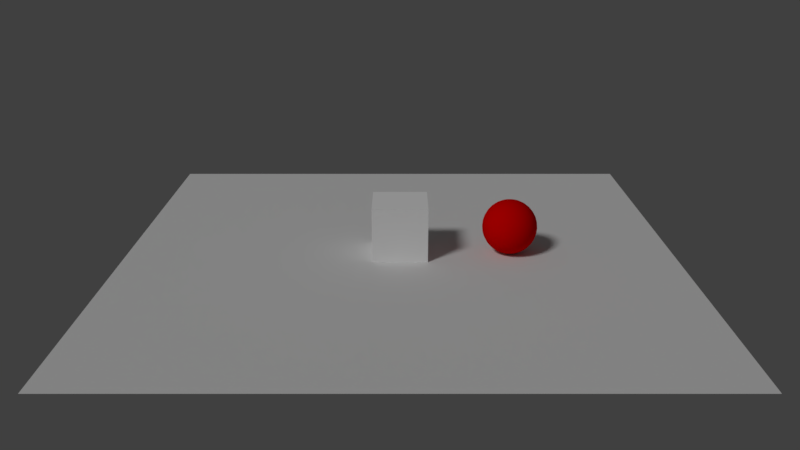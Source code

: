 # Source: 04_common_materials.blend  (saved by Blender 2.78.0; exported with 4.5.12 LTS)
import bpy
from mathutils import Matrix  # noqa: F401  (used for matrix-valued properties, if any)

bpy.ops.wm.read_factory_settings(use_empty=True)
scene = bpy.context.scene
scene.name = 'Scene'

# ---- collections
col_collection_1 = bpy.data.collections.new('Collection 1'); scene.collection.children.link(col_collection_1)

# ---- materials (node trees are filled in below, after node groups)
mat_sphere = bpy.data.materials.new('Sphere')
mat_sphere.alpha_threshold = 0.0
mat_sphere.use_transparent_shadow = False
mat_sphere.diffuse_color = (0.8, 0.0, 0.0, 1.0)
mat_sphere.roughness = 0.5
mat_crate = bpy.data.materials.new('Crate')
mat_crate.alpha_threshold = 0.0
mat_crate.use_transparent_shadow = False
mat_crate.diffuse_color = (1.0, 1.0, 1.0, 1.0)
mat_crate.specular_color = (0.0, 0.0, 0.0)
mat_crate.roughness = 0.5
mat_plane = bpy.data.materials.new('Plane')
mat_plane.alpha_threshold = 0.0
mat_plane.use_transparent_shadow = False
mat_plane.roughness = 0.5

# ---- material node trees

# ---- world
world_world = bpy.data.worlds.new('World'); scene.world = world_world
world_world.color = (0.05088, 0.05088, 0.05088)
world_world.use_sun_shadow = False
world_world.sun_shadow_jitter_overblur = 0.0
world_world.cycles.sampling_method = 'MANUAL'

# ---- cameras
cam_camera = bpy.data.cameras.new('Camera')
cam_camera.clip_end = 100.0
cam_camera.lens = 35.0
cam_camera.sensor_width = 32.0
cam_camera.sensor_height = 18.0
cam_camera.ortho_scale = 7.314
cam_camera.dof.focus_distance = 0.0
cam_camera.dof.aperture_fstop = 128.0

# ---- lights
light_directional = bpy.data.lights.new('Directional', 'SUN')
light_directional.transmission_factor = 0.0
light_directional.cutoff_distance = 30.0
light_directional.angle = 0.1993
light_directional.energy = 1.0
light_directional.shadow_buffer_clip_start = 1.001
light_directional.shadow_soft_size = 0.1
light_directional.shadow_cascade_max_distance = 1000.0

# ---- meshes
me_sphere = bpy.data.meshes.new('Sphere')
me_sphere.from_pydata([(0.03806, 0.1913, 0.9808), (0.07466, 0.3753, 0.9239), (0.1084, 0.5449, 0.8315), (0.1379, 0.6935, 0.7071), (0.1622, 0.8155, 0.5556), (0.1802, 0.9061, 0.3827), (0.1913, 0.9619, 0.1951), (0.1951, 0.9808, 7.55e-08), (0.1913, 0.9619, -0.1951), (0.1802, 0.9061, -0.3827), (0.1622, 0.8155, -0.5556), (0.1379, 0.6935, -0.7071), (0.1084, 0.5449, -0.8315), (0.07466, 0.3753, -0.9239), (0.03806, 0.1913, -0.9808), (0.07466, 0.1802, 0.9808), (0.1464, 0.3536, 0.9239), (0.2126, 0.5133, 0.8315), (0.2706, 0.6533, 0.7071), (0.3182, 0.7682, 0.5556), (0.3536, 0.8536, 0.3827), (0.3753, 0.9061, 0.1951), (0.3827, 0.9239, 7.55e-08), (0.3753, 0.9061, -0.1951), (0.3536, 0.8536, -0.3827), (0.3182, 0.7682, -0.5556), (0.2706, 0.6533, -0.7071), (0.2126, 0.5133, -0.8315), (0.1464, 0.3536, -0.9239), (0.07466, 0.1802, -0.9808), (0.1084, 0.1622, 0.9808), (0.2126, 0.3182, 0.9239), (0.3087, 0.4619, 0.8315), (0.3928, 0.5879, 0.7071), (0.4619, 0.6913, 0.5556), (0.5133, 0.7682, 0.3827), (0.5449, 0.8155, 0.1951), (0.5556, 0.8315, 7.55e-08), (0.5449, 0.8155, -0.1951), (0.5133, 0.7682, -0.3827), (0.4619, 0.6913, -0.5556), (0.3928, 0.5879, -0.7071), (0.3087, 0.4619, -0.8315), (0.2126, 0.3182, -0.9239), (0.1084, 0.1622, -0.9808), (0.1379, 0.1379, 0.9808), (0.2706, 0.2706, 0.9239), (0.3928, 0.3928, 0.8315), (0.5, 0.5, 0.7071), (0.5879, 0.5879, 0.5556), (0.6533, 0.6533, 0.3827), (0.6935, 0.6935, 0.1951), (0.7071, 0.7071, 7.55e-08), (0.6935, 0.6935, -0.1951), (0.6533, 0.6533, -0.3827), (0.5879, 0.5879, -0.5556), (0.5, 0.5, -0.7071), (0.3928, 0.3928, -0.8315), (0.2706, 0.2706, -0.9239), (0.1379, 0.1379, -0.9808), (0.1622, 0.1084, 0.9808), (0.3182, 0.2126, 0.9239), (0.4619, 0.3087, 0.8315), (0.5879, 0.3928, 0.7071), (0.6913, 0.4619, 0.5556), (0.7682, 0.5133, 0.3827), (0.8155, 0.5449, 0.1951), (0.8315, 0.5556, 7.55e-08), (0.8155, 0.5449, -0.1951), (0.7682, 0.5133, -0.3827), (0.6913, 0.4619, -0.5556), (0.5879, 0.3928, -0.7071), (0.4619, 0.3087, -0.8315), (0.3182, 0.2126, -0.9239), (0.1622, 0.1084, -0.9808), (0.0, -3.258e-07, -1.0), (0.1802, 0.07466, 0.9808), (0.3536, 0.1464, 0.9239), (0.5133, 0.2126, 0.8315), (0.6533, 0.2706, 0.7071), (0.7682, 0.3182, 0.5556), (0.8536, 0.3536, 0.3827), (0.9061, 0.3753, 0.1951), (0.9239, 0.3827, 7.55e-08), (0.9061, 0.3753, -0.1951), (0.8536, 0.3536, -0.3827), (0.7682, 0.3182, -0.5556), (0.6533, 0.2706, -0.7071), (0.5133, 0.2126, -0.8315), (0.3536, 0.1464, -0.9239), (0.1802, 0.07466, -0.9808), (0.1913, 0.03806, 0.9808), (0.3753, 0.07466, 0.9239), (0.5449, 0.1084, 0.8315), (0.6935, 0.1379, 0.7071), (0.8155, 0.1622, 0.5556), (0.9061, 0.1802, 0.3827), (0.9619, 0.1913, 0.1951), (0.9808, 0.1951, 7.55e-08), (0.9619, 0.1913, -0.1951), (0.9061, 0.1802, -0.3827), (0.8155, 0.1622, -0.5556), (0.6935, 0.1379, -0.7071), (0.5449, 0.1084, -0.8315), (0.3753, 0.07466, -0.9239), (0.1913, 0.03806, -0.9808), (0.1951, -3.266e-07, 0.9808), (0.3827, -3.192e-07, 0.9239), (0.5556, -3.117e-07, 0.8315), (0.7071, -3.192e-07, 0.7071), (0.8315, -3.341e-07, 0.5556), (0.9239, -2.745e-07, 0.3827), (0.9808, -3.937e-07, 0.1951), (1.0, -3.788e-07, 7.55e-08), (0.9808, -3.937e-07, -0.1951), (0.9239, -2.298e-07, -0.3827), (0.8315, -3.341e-07, -0.5556), (0.7071, -3.192e-07, -0.7071), (0.5556, -3.415e-07, -0.8315), (0.3827, -3.043e-07, -0.9239), (0.1951, -3.08e-07, -0.9808), (0.1913, -0.03806, 0.9808), (0.3753, -0.07466, 0.9239), (0.5449, -0.1084, 0.8315), (0.6935, -0.138, 0.7071), (0.8155, -0.1622, 0.5556), (0.9061, -0.1802, 0.3827), (0.9619, -0.1913, 0.1951), (0.9808, -0.1951, 7.55e-08), (0.9619, -0.1913, -0.1951), (0.9061, -0.1802, -0.3827), (0.8155, -0.1622, -0.5556), (0.6935, -0.138, -0.7071), (0.5449, -0.1084, -0.8315), (0.3753, -0.07466, -0.9239), (0.1913, -0.03806, -0.9808), (0.1802, -0.07466, 0.9808), (0.3536, -0.1464, 0.9239), (0.5133, -0.2126, 0.8315), (0.6533, -0.2706, 0.7071), (0.7682, -0.3182, 0.5556), (0.8536, -0.3536, 0.3827), (0.9061, -0.3753, 0.1951), (0.9239, -0.3827, 7.55e-08), (0.9061, -0.3753, -0.1951), (0.8536, -0.3536, -0.3827), (0.7682, -0.3182, -0.5556), (0.6533, -0.2706, -0.7071), (0.5133, -0.2126, -0.8315), (0.3536, -0.1464, -0.9239), (0.1802, -0.07466, -0.9808), (0.1622, -0.1084, 0.9808), (0.3182, -0.2126, 0.9239), (0.4619, -0.3087, 0.8315), (0.5879, -0.3928, 0.7071), (0.6913, -0.4619, 0.5556), (0.7682, -0.5133, 0.3827), (0.8155, -0.5449, 0.1951), (0.8315, -0.5556, 7.55e-08), (0.8155, -0.5449, -0.1951), (0.7682, -0.5133, -0.3827), (0.6913, -0.4619, -0.5556), (0.5879, -0.3928, -0.7071), (0.4619, -0.3087, -0.8315), (0.3182, -0.2126, -0.9239), (0.1622, -0.1084, -0.9808), (0.1379, -0.138, 0.9808), (0.2706, -0.2706, 0.9239), (0.3928, -0.3928, 0.8315), (0.5, -0.5, 0.7071), (0.5879, -0.5879, 0.5556), (0.6533, -0.6533, 0.3827), (0.6935, -0.6935, 0.1951), (0.7071, -0.7071, 7.55e-08), (0.6935, -0.6935, -0.1951), (0.6533, -0.6533, -0.3827), (0.5879, -0.5879, -0.5556), (0.5, -0.5, -0.7071), (0.3928, -0.3928, -0.8315), (0.2706, -0.2706, -0.9239), (0.1379, -0.138, -0.9808), (0.1084, -0.1622, 0.9808), (0.2126, -0.3182, 0.9239), (0.3087, -0.4619, 0.8315), (0.3928, -0.5879, 0.7071), (0.4619, -0.6913, 0.5556), (0.5133, -0.7682, 0.3827), (0.5449, -0.8155, 0.1951), (0.5556, -0.8315, 7.55e-08), (0.5449, -0.8155, -0.1951), (0.5133, -0.7682, -0.3827), (0.4619, -0.6913, -0.5556), (0.3928, -0.5879, -0.7071), (0.3087, -0.4619, -0.8315), (0.2126, -0.3182, -0.9239), (0.1084, -0.1622, -0.9808), (0.07466, -0.1802, 0.9808), (0.1464, -0.3536, 0.9239), (0.2126, -0.5133, 0.8315), (0.2706, -0.6533, 0.7071), (0.3182, -0.7682, 0.5556), (0.3536, -0.8536, 0.3827), (0.3753, -0.9061, 0.1951), (0.3827, -0.9239, 7.55e-08), (0.3753, -0.9061, -0.1951), (0.3536, -0.8536, -0.3827), (0.3182, -0.7682, -0.5556), (0.2706, -0.6533, -0.7071), (0.2126, -0.5133, -0.8315), (0.1464, -0.3536, -0.9239), (0.07466, -0.1802, -0.9808), (0.03806, -0.1913, 0.9808), (0.07466, -0.3753, 0.9239), (0.1084, -0.5449, 0.8315), (0.1379, -0.6935, 0.7071), (0.1622, -0.8155, 0.5556), (0.1802, -0.9061, 0.3827), (0.1913, -0.9619, 0.1951), (0.1951, -0.9808, 7.55e-08), (0.1913, -0.9619, -0.1951), (0.1802, -0.9061, -0.3827), (0.1622, -0.8155, -0.5556), (0.1379, -0.6935, -0.7071), (0.1084, -0.5449, -0.8315), (0.07466, -0.3753, -0.9239), (0.03806, -0.1913, -0.9808), (-7.212e-09, -0.1951, 0.9808), (4.122e-08, -0.3827, 0.9239), (2.632e-08, -0.5556, 0.8315), (-2.584e-08, -0.7071, 0.7071), (-8.544e-08, -0.8315, 0.5556), (6.357e-08, -0.9239, 0.3827), (-8.544e-08, -0.9808, 0.1951), (-1.003e-07, -1.0, 7.55e-08), (-8.544e-08, -0.9808, -0.1951), (6.357e-08, -0.9239, -0.3827), (-8.544e-08, -0.8315, -0.5556), (-2.584e-08, -0.7071, -0.7071), (-1.094e-08, -0.5556, -0.8315), (3.964e-09, -0.3827, -0.9239), (3.964e-09, -0.1951, -0.9808), (-0.03806, -0.1913, 0.9808), (-0.07466, -0.3753, 0.9239), (-0.1084, -0.5449, 0.8315), (-0.1379, -0.6935, 0.7071), (-0.1622, -0.8155, 0.5556), (-0.1802, -0.9061, 0.3827), (-0.1913, -0.9619, 0.1951), (-0.1951, -0.9808, 7.55e-08), (-0.1913, -0.9619, -0.1951), (-0.1802, -0.9061, -0.3827), (-0.1622, -0.8155, -0.5556), (-0.1379, -0.6935, -0.7071), (-0.1084, -0.5449, -0.8315), (-0.07466, -0.3753, -0.9239), (-0.03806, -0.1913, -0.9808), (-0.07466, -0.1802, 0.9808), (-0.1464, -0.3536, 0.9239), (-0.2126, -0.5133, 0.8315), (-0.2706, -0.6533, 0.7071), (-0.3182, -0.7682, 0.5556), (-0.3536, -0.8536, 0.3827), (-0.3753, -0.9061, 0.1951), (-0.3827, -0.9239, 7.55e-08), (-0.3753, -0.9061, -0.1951), (-0.3536, -0.8536, -0.3827), (-0.3182, -0.7682, -0.5556), (-0.2706, -0.6533, -0.7071), (-0.2126, -0.5133, -0.8315), (-0.1464, -0.3536, -0.9239), (-0.07466, -0.1802, -0.9808), (-1.81e-07, -5.968e-07, 1.0), (-0.1084, -0.1622, 0.9808), (-0.2126, -0.3182, 0.9239), (-0.3087, -0.4619, 0.8315), (-0.3928, -0.5879, 0.7071), (-0.4619, -0.6913, 0.5556), (-0.5133, -0.7682, 0.3827), (-0.5449, -0.8155, 0.1951), (-0.5556, -0.8315, 7.55e-08), (-0.5449, -0.8155, -0.1951), (-0.5133, -0.7682, -0.3827), (-0.4619, -0.6913, -0.5556), (-0.3928, -0.5879, -0.7071), (-0.3087, -0.4619, -0.8315), (-0.2126, -0.3182, -0.9239), (-0.1084, -0.1622, -0.9808), (-0.1379, -0.138, 0.9808), (-0.2706, -0.2706, 0.9239), (-0.3928, -0.3928, 0.8315), (-0.5, -0.5, 0.7071), (-0.5879, -0.5879, 0.5556), (-0.6533, -0.6533, 0.3827), (-0.6935, -0.6935, 0.1951), (-0.7071, -0.7071, 7.55e-08), (-0.6935, -0.6935, -0.1951), (-0.6533, -0.6533, -0.3827), (-0.5879, -0.5879, -0.5556), (-0.5, -0.5, -0.7071), (-0.3928, -0.3928, -0.8315), (-0.2706, -0.2706, -0.9239), (-0.1379, -0.1379, -0.9808), (-0.1622, -0.1084, 0.9808), (-0.3182, -0.2126, 0.9239), (-0.4619, -0.3087, 0.8315), (-0.5879, -0.3928, 0.7071), (-0.6913, -0.4619, 0.5556), (-0.7682, -0.5133, 0.3827), (-0.8155, -0.5449, 0.1951), (-0.8315, -0.5556, 7.55e-08), (-0.8155, -0.5449, -0.1951), (-0.7682, -0.5133, -0.3827), (-0.6913, -0.4619, -0.5556), (-0.5879, -0.3928, -0.7071), (-0.4619, -0.3087, -0.8315), (-0.3182, -0.2126, -0.9239), (-0.1622, -0.1084, -0.9808), (-0.1802, -0.07466, 0.9808), (-0.3536, -0.1464, 0.9239), (-0.5133, -0.2126, 0.8315), (-0.6533, -0.2706, 0.7071), (-0.7682, -0.3182, 0.5556), (-0.8536, -0.3536, 0.3827), (-0.9061, -0.3753, 0.1951), (-0.9239, -0.3827, 7.55e-08), (-0.9061, -0.3753, -0.1951), (-0.8536, -0.3536, -0.3827), (-0.7682, -0.3182, -0.5556), (-0.6533, -0.2706, -0.7071), (-0.5133, -0.2126, -0.8315), (-0.3536, -0.1464, -0.9239), (-0.1802, -0.07466, -0.9808), (-0.1913, -0.03806, 0.9808), (-0.3753, -0.07466, 0.9239), (-0.5449, -0.1084, 0.8315), (-0.6935, -0.1379, 0.7071), (-0.8155, -0.1622, 0.5556), (-0.9061, -0.1802, 0.3827), (-0.9619, -0.1913, 0.1951), (-0.9808, -0.1951, 7.55e-08), (-0.9619, -0.1913, -0.1951), (-0.9061, -0.1802, -0.3827), (-0.8155, -0.1622, -0.5556), (-0.6935, -0.1379, -0.7071), (-0.5449, -0.1084, -0.8315), (-0.3753, -0.07466, -0.9239), (-0.1913, -0.03806, -0.9808), (-0.1951, -3.117e-07, 0.9808), (-0.3827, -2.819e-07, 0.9239), (-0.5556, -2.819e-07, 0.8315), (-0.7071, -1.851e-07, 0.7071), (-0.8315, -1.404e-07, 0.5556), (-0.9239, -3.192e-07, 0.3827), (-0.9808, -9.567e-08, 0.1951), (-1.0, -1.404e-07, 7.55e-08), (-0.9808, -9.567e-08, -0.1951), (-0.9239, -3.192e-07, -0.3827), (-0.8315, -1.404e-07, -0.5556), (-0.7071, -1.851e-07, -0.7071), (-0.5556, -2.596e-07, -0.8315), (-0.3827, -2.521e-07, -0.9239), (-0.1951, -3.155e-07, -0.9808), (-0.1913, 0.03806, 0.9808), (-0.3753, 0.07466, 0.9239), (-0.5449, 0.1084, 0.8315), (-0.6935, 0.1379, 0.7071), (-0.8155, 0.1622, 0.5556), (-0.9061, 0.1802, 0.3827), (-0.9619, 0.1913, 0.1951), (-0.9808, 0.1951, 7.55e-08), (-0.9619, 0.1913, -0.1951), (-0.9061, 0.1802, -0.3827), (-0.8155, 0.1622, -0.5556), (-0.6935, 0.1379, -0.7071), (-0.5449, 0.1084, -0.8315), (-0.3753, 0.07466, -0.9239), (-0.1913, 0.03806, -0.9808), (-0.1802, 0.07466, 0.9808), (-0.3536, 0.1464, 0.9239), (-0.5133, 0.2126, 0.8315), (-0.6533, 0.2706, 0.7071), (-0.7682, 0.3182, 0.5556), (-0.8536, 0.3536, 0.3827), (-0.9061, 0.3753, 0.1951), (-0.9239, 0.3827, 7.55e-08), (-0.9061, 0.3753, -0.1951), (-0.8536, 0.3536, -0.3827), (-0.7682, 0.3182, -0.5556), (-0.6533, 0.2706, -0.7071), (-0.5133, 0.2126, -0.8315), (-0.3536, 0.1464, -0.9239), (-0.1802, 0.07466, -0.9808), (-0.1622, 0.1084, 0.9808), (-0.3182, 0.2126, 0.9239), (-0.4619, 0.3087, 0.8315), (-0.5879, 0.3928, 0.7071), (-0.6913, 0.4619, 0.5556), (-0.7682, 0.5133, 0.3827), (-0.8155, 0.5449, 0.1951), (-0.8315, 0.5556, 7.55e-08), (-0.8155, 0.5449, -0.1951), (-0.7682, 0.5133, -0.3827), (-0.6913, 0.4619, -0.5556), (-0.5879, 0.3928, -0.7071), (-0.4619, 0.3087, -0.8315), (-0.3182, 0.2126, -0.9239), (-0.1622, 0.1084, -0.9808), (-0.1379, 0.1379, 0.9808), (-0.2706, 0.2706, 0.9239), (-0.3928, 0.3928, 0.8315), (-0.5, 0.5, 0.7071), (-0.5879, 0.5879, 0.5556), (-0.6533, 0.6533, 0.3827), (-0.6935, 0.6935, 0.1951), (-0.7071, 0.7071, 7.55e-08), (-0.6935, 0.6935, -0.1951), (-0.6533, 0.6533, -0.3827), (-0.5879, 0.5879, -0.5556), (-0.5, 0.5, -0.7071), (-0.3928, 0.3928, -0.8315), (-0.2706, 0.2706, -0.9239), (-0.1379, 0.1379, -0.9808), (-0.1084, 0.1622, 0.9808), (-0.2126, 0.3182, 0.9239), (-0.3087, 0.4619, 0.8315), (-0.3928, 0.5879, 0.7071), (-0.4619, 0.6913, 0.5556), (-0.5133, 0.7682, 0.3827), (-0.5449, 0.8155, 0.1951), (-0.5556, 0.8315, 7.55e-08), (-0.5449, 0.8155, -0.1951), (-0.5133, 0.7682, -0.3827), (-0.4619, 0.6913, -0.5556), (-0.3928, 0.5879, -0.7071), (-0.3087, 0.4619, -0.8315), (-0.2126, 0.3182, -0.9239), (-0.1084, 0.1622, -0.9808), (-0.07466, 0.1802, 0.9808), (-0.1464, 0.3536, 0.9239), (-0.2126, 0.5133, 0.8315), (-0.2706, 0.6533, 0.7071), (-0.3182, 0.7682, 0.5556), (-0.3536, 0.8536, 0.3827), (-0.3753, 0.9061, 0.1951), (-0.3827, 0.9239, 7.55e-08), (-0.3753, 0.9061, -0.1951), (-0.3536, 0.8536, -0.3827), (-0.3182, 0.7682, -0.5556), (-0.2706, 0.6533, -0.7071), (-0.2126, 0.5133, -0.8315), (-0.1464, 0.3536, -0.9239), (-0.07466, 0.1802, -0.9808), (-0.03806, 0.1913, 0.9808), (-0.07466, 0.3753, 0.9239), (-0.1084, 0.5449, 0.8315), (-0.1379, 0.6935, 0.7071), (-0.1622, 0.8155, 0.5556), (-0.1802, 0.9061, 0.3827), (-0.1913, 0.9619, 0.1951), (-0.1951, 0.9808, 7.55e-08), (-0.1913, 0.9619, -0.1951), (-0.1802, 0.9061, -0.3827), (-0.1622, 0.8155, -0.5556), (-0.1379, 0.6935, -0.7071), (-0.1084, 0.5449, -0.8315), (-0.07466, 0.3753, -0.9239), (-0.03806, 0.1913, -0.9808), (3.749e-08, 0.1951, 0.9808), (7.847e-08, 0.3827, 0.9239), (1.083e-07, 0.5556, 0.8315), (1.53e-07, 0.7071, 0.7071), (2.722e-07, 0.8315, 0.5556), (6.357e-08, 0.9239, 0.3827), (2.573e-07, 0.9808, 0.1951), (2.722e-07, 1.0, 7.55e-08), (2.573e-07, 0.9808, -0.1951), (6.357e-08, 0.9239, -0.3827), (2.722e-07, 0.8315, -0.5556), (1.53e-07, 0.7071, -0.7071), (1.232e-07, 0.5556, -0.8315), (7.847e-08, 0.3827, -0.9239), (1.514e-08, 0.1951, -0.9808)], [], [(469, 468, 1, 2), (477, 476, 9, 10), (470, 469, 2, 3), (478, 477, 10, 11), (471, 470, 3, 4), (479, 478, 11, 12), (472, 471, 4, 5), (480, 479, 12, 13), (473, 472, 5, 6), (481, 480, 13, 14), (474, 473, 6, 7), (467, 271, 0), (75, 481, 14), (475, 474, 7, 8), (468, 467, 0, 1), (476, 475, 8, 9), (8, 7, 22, 23), (1, 0, 15, 16), (9, 8, 23, 24), (2, 1, 16, 17), (10, 9, 24, 25), (3, 2, 17, 18), (11, 10, 25, 26), (4, 3, 18, 19), (12, 11, 26, 27), (5, 4, 19, 20), (13, 12, 27, 28), (6, 5, 20, 21), (14, 13, 28, 29), (7, 6, 21, 22), (0, 271, 15), (75, 14, 29), (27, 26, 41, 42), (20, 19, 34, 35), (28, 27, 42, 43), (21, 20, 35, 36), (29, 28, 43, 44), (22, 21, 36, 37), (15, 271, 30), (75, 29, 44), (23, 22, 37, 38), (16, 15, 30, 31), (24, 23, 38, 39), (17, 16, 31, 32), (25, 24, 39, 40), (18, 17, 32, 33), (26, 25, 40, 41), (19, 18, 33, 34), (39, 38, 53, 54), (32, 31, 46, 47), (40, 39, 54, 55), (33, 32, 47, 48), (41, 40, 55, 56), (34, 33, 48, 49), (42, 41, 56, 57), (35, 34, 49, 50), (43, 42, 57, 58), (36, 35, 50, 51), (44, 43, 58, 59), (37, 36, 51, 52), (30, 271, 45), (75, 44, 59), (38, 37, 52, 53), (31, 30, 45, 46), (58, 57, 72, 73), (51, 50, 65, 66), (59, 58, 73, 74), (52, 51, 66, 67), (45, 271, 60), (75, 59, 74), (53, 52, 67, 68), (46, 45, 60, 61), (54, 53, 68, 69), (47, 46, 61, 62), (55, 54, 69, 70), (48, 47, 62, 63), (56, 55, 70, 71), (49, 48, 63, 64), (57, 56, 71, 72), (50, 49, 64, 65), (62, 61, 77, 78), (70, 69, 85, 86), (63, 62, 78, 79), (71, 70, 86, 87), (64, 63, 79, 80), (72, 71, 87, 88), (65, 64, 80, 81), (73, 72, 88, 89), (66, 65, 81, 82), (74, 73, 89, 90), (67, 66, 82, 83), (60, 271, 76), (75, 74, 90), (68, 67, 83, 84), (61, 60, 76, 77), (69, 68, 84, 85), (82, 81, 96, 97), (90, 89, 104, 105), (83, 82, 97, 98), (76, 271, 91), (75, 90, 105), (84, 83, 98, 99), (77, 76, 91, 92), (85, 84, 99, 100), (78, 77, 92, 93), (86, 85, 100, 101), (79, 78, 93, 94), (87, 86, 101, 102), (80, 79, 94, 95), (88, 87, 102, 103), (81, 80, 95, 96), (89, 88, 103, 104), (101, 100, 115, 116), (94, 93, 108, 109), (102, 101, 116, 117), (95, 94, 109, 110), (103, 102, 117, 118), (96, 95, 110, 111), (104, 103, 118, 119), (97, 96, 111, 112), (105, 104, 119, 120), (98, 97, 112, 113), (91, 271, 106), (75, 105, 120), (99, 98, 113, 114), (92, 91, 106, 107), (100, 99, 114, 115), (93, 92, 107, 108), (120, 119, 134, 135), (113, 112, 127, 128), (106, 271, 121), (75, 120, 135), (114, 113, 128, 129), (107, 106, 121, 122), (115, 114, 129, 130), (108, 107, 122, 123), (116, 115, 130, 131), (109, 108, 123, 124), (117, 116, 131, 132), (110, 109, 124, 125), (118, 117, 132, 133), (111, 110, 125, 126), (119, 118, 133, 134), (112, 111, 126, 127), (124, 123, 138, 139), (132, 131, 146, 147), (125, 124, 139, 140), (133, 132, 147, 148), (126, 125, 140, 141), (134, 133, 148, 149), (127, 126, 141, 142), (135, 134, 149, 150), (128, 127, 142, 143), (121, 271, 136), (75, 135, 150), (129, 128, 143, 144), (122, 121, 136, 137), (130, 129, 144, 145), (123, 122, 137, 138), (131, 130, 145, 146), (143, 142, 157, 158), (136, 271, 151), (75, 150, 165), (144, 143, 158, 159), (137, 136, 151, 152), (145, 144, 159, 160), (138, 137, 152, 153), (146, 145, 160, 161), (139, 138, 153, 154), (147, 146, 161, 162), (140, 139, 154, 155), (148, 147, 162, 163), (141, 140, 155, 156), (149, 148, 163, 164), (142, 141, 156, 157), (150, 149, 164, 165), (162, 161, 176, 177), (155, 154, 169, 170), (163, 162, 177, 178), (156, 155, 170, 171), (164, 163, 178, 179), (157, 156, 171, 172), (165, 164, 179, 180), (158, 157, 172, 173), (151, 271, 166), (75, 165, 180), (159, 158, 173, 174), (152, 151, 166, 167), (160, 159, 174, 175), (153, 152, 167, 168), (161, 160, 175, 176), (154, 153, 168, 169), (75, 180, 195), (174, 173, 188, 189), (167, 166, 181, 182), (175, 174, 189, 190), (168, 167, 182, 183), (176, 175, 190, 191), (169, 168, 183, 184), (177, 176, 191, 192), (170, 169, 184, 185), (178, 177, 192, 193), (171, 170, 185, 186), (179, 178, 193, 194), (172, 171, 186, 187), (180, 179, 194, 195), (173, 172, 187, 188), (166, 271, 181), (193, 192, 207, 208), (186, 185, 200, 201), (194, 193, 208, 209), (187, 186, 201, 202), (195, 194, 209, 210), (188, 187, 202, 203), (181, 271, 196), (75, 195, 210), (189, 188, 203, 204), (182, 181, 196, 197), (190, 189, 204, 205), (183, 182, 197, 198), (191, 190, 205, 206), (184, 183, 198, 199), (192, 191, 206, 207), (185, 184, 199, 200), (197, 196, 211, 212), (205, 204, 219, 220), (198, 197, 212, 213), (206, 205, 220, 221), (199, 198, 213, 214), (207, 206, 221, 222), (200, 199, 214, 215), (208, 207, 222, 223), (201, 200, 215, 216), (209, 208, 223, 224), (202, 201, 216, 217), (210, 209, 224, 225), (203, 202, 217, 218), (196, 271, 211), (75, 210, 225), (204, 203, 218, 219), (216, 215, 230, 231), (224, 223, 238, 239), (217, 216, 231, 232), (225, 224, 239, 240), (218, 217, 232, 233), (211, 271, 226), (75, 225, 240), (219, 218, 233, 234), (212, 211, 226, 227), (220, 219, 234, 235), (213, 212, 227, 228), (221, 220, 235, 236), (214, 213, 228, 229), (222, 221, 236, 237), (215, 214, 229, 230), (223, 222, 237, 238), (235, 234, 249, 250), (228, 227, 242, 243), (236, 235, 250, 251), (229, 228, 243, 244), (237, 236, 251, 252), (230, 229, 244, 245), (238, 237, 252, 253), (231, 230, 245, 246), (239, 238, 253, 254), (232, 231, 246, 247), (240, 239, 254, 255), (233, 232, 247, 248), (226, 271, 241), (75, 240, 255), (234, 233, 248, 249), (227, 226, 241, 242), (254, 253, 268, 269), (247, 246, 261, 262), (255, 254, 269, 270), (248, 247, 262, 263), (241, 271, 256), (75, 255, 270), (249, 248, 263, 264), (242, 241, 256, 257), (250, 249, 264, 265), (243, 242, 257, 258), (251, 250, 265, 266), (244, 243, 258, 259), (252, 251, 266, 267), (245, 244, 259, 260), (253, 252, 267, 268), (246, 245, 260, 261), (258, 257, 273, 274), (266, 265, 281, 282), (259, 258, 274, 275), (267, 266, 282, 283), (260, 259, 275, 276), (268, 267, 283, 284), (261, 260, 276, 277), (269, 268, 284, 285), (262, 261, 277, 278), (270, 269, 285, 286), (263, 262, 278, 279), (256, 271, 272), (75, 270, 286), (264, 263, 279, 280), (257, 256, 272, 273), (265, 264, 280, 281), (278, 277, 292, 293), (286, 285, 300, 301), (279, 278, 293, 294), (272, 271, 287), (75, 286, 301), (280, 279, 294, 295), (273, 272, 287, 288), (281, 280, 295, 296), (274, 273, 288, 289), (282, 281, 296, 297), (275, 274, 289, 290), (283, 282, 297, 298), (276, 275, 290, 291), (284, 283, 298, 299), (277, 276, 291, 292), (285, 284, 299, 300), (297, 296, 311, 312), (290, 289, 304, 305), (298, 297, 312, 313), (291, 290, 305, 306), (299, 298, 313, 314), (292, 291, 306, 307), (300, 299, 314, 315), (293, 292, 307, 308), (301, 300, 315, 316), (294, 293, 308, 309), (287, 271, 302), (75, 301, 316), (295, 294, 309, 310), (288, 287, 302, 303), (296, 295, 310, 311), (289, 288, 303, 304), (316, 315, 330, 331), (309, 308, 323, 324), (302, 271, 317), (75, 316, 331), (310, 309, 324, 325), (303, 302, 317, 318), (311, 310, 325, 326), (304, 303, 318, 319), (312, 311, 326, 327), (305, 304, 319, 320), (313, 312, 327, 328), (306, 305, 320, 321), (314, 313, 328, 329), (307, 306, 321, 322), (315, 314, 329, 330), (308, 307, 322, 323), (328, 327, 342, 343), (321, 320, 335, 336), (329, 328, 343, 344), (322, 321, 336, 337), (330, 329, 344, 345), (323, 322, 337, 338), (331, 330, 345, 346), (324, 323, 338, 339), (317, 271, 332), (75, 331, 346), (325, 324, 339, 340), (318, 317, 332, 333), (326, 325, 340, 341), (319, 318, 333, 334), (327, 326, 341, 342), (320, 319, 334, 335), (332, 271, 347), (75, 346, 361), (340, 339, 354, 355), (333, 332, 347, 348), (341, 340, 355, 356), (334, 333, 348, 349), (342, 341, 356, 357), (335, 334, 349, 350), (343, 342, 357, 358), (336, 335, 350, 351), (344, 343, 358, 359), (337, 336, 351, 352), (345, 344, 359, 360), (338, 337, 352, 353), (346, 345, 360, 361), (339, 338, 353, 354), (351, 350, 365, 366), (359, 358, 373, 374), (352, 351, 366, 367), (360, 359, 374, 375), (353, 352, 367, 368), (361, 360, 375, 376), (354, 353, 368, 369), (347, 271, 362), (75, 361, 376), (355, 354, 369, 370), (348, 347, 362, 363), (356, 355, 370, 371), (349, 348, 363, 364), (357, 356, 371, 372), (350, 349, 364, 365), (358, 357, 372, 373), (370, 369, 384, 385), (363, 362, 377, 378), (371, 370, 385, 386), (364, 363, 378, 379), (372, 371, 386, 387), (365, 364, 379, 380), (373, 372, 387, 388), (366, 365, 380, 381), (374, 373, 388, 389), (367, 366, 381, 382), (375, 374, 389, 390), (368, 367, 382, 383), (376, 375, 390, 391), (369, 368, 383, 384), (362, 271, 377), (75, 376, 391), (389, 388, 403, 404), (382, 381, 396, 397), (390, 389, 404, 405), (383, 382, 397, 398), (391, 390, 405, 406), (384, 383, 398, 399), (377, 271, 392), (75, 391, 406), (385, 384, 399, 400), (378, 377, 392, 393), (386, 385, 400, 401), (379, 378, 393, 394), (387, 386, 401, 402), (380, 379, 394, 395), (388, 387, 402, 403), (381, 380, 395, 396), (393, 392, 407, 408), (401, 400, 415, 416), (394, 393, 408, 409), (402, 401, 416, 417), (395, 394, 409, 410), (403, 402, 417, 418), (396, 395, 410, 411), (404, 403, 418, 419), (397, 396, 411, 412), (405, 404, 419, 420), (398, 397, 412, 413), (406, 405, 420, 421), (399, 398, 413, 414), (392, 271, 407), (75, 406, 421), (400, 399, 414, 415), (412, 411, 426, 427), (420, 419, 434, 435), (413, 412, 427, 428), (421, 420, 435, 436), (414, 413, 428, 429), (407, 271, 422), (75, 421, 436), (415, 414, 429, 430), (408, 407, 422, 423), (416, 415, 430, 431), (409, 408, 423, 424), (417, 416, 431, 432), (410, 409, 424, 425), (418, 417, 432, 433), (411, 410, 425, 426), (419, 418, 433, 434), (431, 430, 445, 446), (424, 423, 438, 439), (432, 431, 446, 447), (425, 424, 439, 440), (433, 432, 447, 448), (426, 425, 440, 441), (434, 433, 448, 449), (427, 426, 441, 442), (435, 434, 449, 450), (428, 427, 442, 443), (436, 435, 450, 451), (429, 428, 443, 444), (422, 271, 437), (75, 436, 451), (430, 429, 444, 445), (423, 422, 437, 438), (450, 449, 464, 465), (443, 442, 457, 458), (451, 450, 465, 466), (444, 443, 458, 459), (437, 271, 452), (75, 451, 466), (445, 444, 459, 460), (438, 437, 452, 453), (446, 445, 460, 461), (439, 438, 453, 454), (447, 446, 461, 462), (440, 439, 454, 455), (448, 447, 462, 463), (441, 440, 455, 456), (449, 448, 463, 464), (442, 441, 456, 457), (462, 461, 476, 477), (455, 454, 469, 470), (463, 462, 477, 478), (456, 455, 470, 471), (464, 463, 478, 479), (457, 456, 471, 472), (465, 464, 479, 480), (458, 457, 472, 473), (466, 465, 480, 481), (459, 458, 473, 474), (452, 271, 467), (75, 466, 481), (460, 459, 474, 475), (453, 452, 467, 468), (461, 460, 475, 476), (454, 453, 468, 469)])
me_sphere.polygons.foreach_set('use_smooth', [True] * 512)
_uv = me_sphere.uv_layers.new(name='UVMap')
_uv.uv.foreach_set('vector', [0.1435, 0.6338, 0.1543, 0.5747, 0.1663, 0.58, 0.162, 0.642, 0.7585, 0.8289, 0.8078, 0.8736, 0.7401, 0.911, 0.7099, 0.8522, 0.1307, 0.6922, 0.1435, 0.6338, 0.162, 0.642, 0.1569, 0.7039, 0.7293, 0.7762, 0.7585, 0.8289, 0.7099, 0.8522, 0.6963, 0.7914, 0.1142, 0.7494, 0.1307, 0.6922, 0.1569, 0.7039, 0.15, 0.7656, 0.71, 0.72, 0.7293, 0.7762, 0.6963, 0.7914, 0.6881, 0.7299, 0.09064, 0.8041, 0.1142, 0.7494, 0.15, 0.7656, 0.1393, 0.8268, 0.6957, 0.6621, 0.71, 0.72, 0.6881, 0.7299, 0.6824, 0.668, 0.05285, 0.8535, 0.09064, 0.8041, 0.1393, 0.8268, 0.1186, 0.8867, 0.6841, 0.6033, 0.6957, 0.6621, 0.6824, 0.668, 0.6779, 0.6061, 0.9872, 0.8901, 1.053, 0.8535, 1.119, 0.8867, 1.059, 0.9415, 0.1642, 0.5154, 0.1739, 0.4559, 0.1701, 0.518, 0.6739, 0.5441, 0.6841, 0.6033, 0.6779, 0.6061, 0.8908, 0.8987, 0.9872, 0.8901, 1.059, 0.9415, 0.8505, 0.9578, 0.1543, 0.5747, 0.1642, 0.5154, 0.1701, 0.518, 0.1663, 0.58, 0.8078, 0.8736, 0.8908, 0.8987, 0.8505, 0.9578, 0.7401, 0.911, 0.8505, 0.9578, 1.059, 0.9415, 1.253, 0.9499, 0.5303, 0.97, 0.1663, 0.58, 0.1701, 0.518, 0.1762, 0.5183, 0.1786, 0.5806, 0.7401, 0.911, 0.8505, 0.9578, 0.5303, 0.97, 0.6311, 0.9159, 0.162, 0.642, 0.1663, 0.58, 0.1786, 0.5806, 0.1813, 0.6429, 0.7099, 0.8522, 0.7401, 0.911, 0.6311, 0.9159, 0.6512, 0.8549, 0.1569, 0.7039, 0.162, 0.642, 0.1813, 0.6429, 0.1845, 0.7051, 0.6963, 0.7914, 0.7099, 0.8522, 0.6512, 0.8549, 0.6599, 0.793, 0.15, 0.7656, 0.1569, 0.7039, 0.1845, 0.7051, 0.1888, 0.7673, 0.6881, 0.7299, 0.6963, 0.7914, 0.6599, 0.793, 0.665, 0.7309, 0.1393, 0.8268, 0.15, 0.7656, 0.1888, 0.7673, 0.1956, 0.8293, 0.6824, 0.668, 0.6881, 0.7299, 0.665, 0.7309, 0.6686, 0.6687, 0.1186, 0.8867, 0.1393, 0.8268, 0.1956, 0.8293, 0.2091, 0.8908, 0.6779, 0.6061, 0.6824, 0.668, 0.6686, 0.6687, 0.6714, 0.6064, 0.05886, 0.9415, 0.1186, 0.8867, 0.2091, 0.8908, 0.2535, 0.9499, 0.1701, 0.518, 0.1739, 0.4559, 0.1762, 0.5183, 0.6739, 0.5441, 0.6779, 0.6061, 0.6714, 0.6064, 0.665, 0.7309, 0.6599, 0.793, 0.6256, 0.7809, 0.6427, 0.7231, 0.1956, 0.8293, 0.1888, 0.7673, 0.2257, 0.7543, 0.2469, 0.8109, 0.6686, 0.6687, 0.665, 0.7309, 0.6427, 0.7231, 0.6551, 0.664, 0.2091, 0.8908, 0.1956, 0.8293, 0.2469, 0.8109, 0.2825, 0.8631, 0.6714, 0.6064, 0.6686, 0.6687, 0.6551, 0.664, 0.6651, 0.6042, 0.2535, 0.9499, 0.2091, 0.8908, 0.2825, 0.8631, 0.3507, 0.9032, 0.1762, 0.5183, 0.1739, 0.4559, 0.1822, 0.5162, 0.6739, 0.5441, 0.6714, 0.6064, 0.6651, 0.6042, 0.5303, 0.97, 0.2535, 0.9499, 0.3507, 0.9032, 0.4612, 0.9128, 0.1786, 0.5806, 0.1762, 0.5183, 0.1822, 0.5162, 0.1907, 0.5764, 0.6311, 0.9159, 0.5303, 0.97, 0.4612, 0.9128, 0.5515, 0.884, 0.1813, 0.6429, 0.1786, 0.5806, 0.1907, 0.5764, 0.2001, 0.6363, 0.6512, 0.8549, 0.6311, 0.9159, 0.5515, 0.884, 0.5992, 0.8359, 0.1845, 0.7051, 0.1813, 0.6429, 0.2001, 0.6363, 0.2112, 0.6958, 0.6599, 0.793, 0.6512, 0.8549, 0.5992, 0.8359, 0.6256, 0.7809, 0.1888, 0.7673, 0.1845, 0.7051, 0.2112, 0.6958, 0.2257, 0.7543, 0.5515, 0.884, 0.4612, 0.9128, 0.4497, 0.852, 0.5141, 0.8355, 0.2001, 0.6363, 0.1907, 0.5764, 0.2021, 0.5676, 0.2175, 0.6228, 0.5992, 0.8359, 0.5515, 0.884, 0.5141, 0.8355, 0.5629, 0.8014, 0.2112, 0.6958, 0.2001, 0.6363, 0.2175, 0.6228, 0.2351, 0.6769, 0.6256, 0.7809, 0.5992, 0.8359, 0.5629, 0.8014, 0.5976, 0.7571, 0.2257, 0.7543, 0.2112, 0.6958, 0.2351, 0.6769, 0.2569, 0.7287, 0.6427, 0.7231, 0.6256, 0.7809, 0.5976, 0.7571, 0.6229, 0.7072, 0.2469, 0.8109, 0.2257, 0.7543, 0.2569, 0.7287, 0.2856, 0.7767, 0.6551, 0.664, 0.6427, 0.7231, 0.6229, 0.7072, 0.6426, 0.6542, 0.2825, 0.8631, 0.2469, 0.8109, 0.2856, 0.7767, 0.3256, 0.8175, 0.6651, 0.6042, 0.6551, 0.664, 0.6426, 0.6542, 0.6591, 0.5996, 0.3507, 0.9032, 0.2825, 0.8631, 0.3256, 0.8175, 0.3815, 0.8451, 0.1822, 0.5162, 0.1739, 0.4559, 0.1879, 0.5118, 0.6739, 0.5441, 0.6651, 0.6042, 0.6591, 0.5996, 0.4612, 0.9128, 0.3507, 0.9032, 0.3815, 0.8451, 0.4497, 0.852, 0.1907, 0.5764, 0.1822, 0.5162, 0.1879, 0.5118, 0.2021, 0.5676, 0.6426, 0.6542, 0.6229, 0.7072, 0.6067, 0.6846, 0.6319, 0.6401, 0.3256, 0.8175, 0.2856, 0.7767, 0.3125, 0.7327, 0.3506, 0.7642, 0.6591, 0.5996, 0.6426, 0.6542, 0.6319, 0.6401, 0.6538, 0.5928, 0.3815, 0.8451, 0.3256, 0.8175, 0.3506, 0.7642, 0.3961, 0.7847, 0.1879, 0.5118, 0.1739, 0.4559, 0.1931, 0.5053, 0.6739, 0.5441, 0.6591, 0.5996, 0.6538, 0.5928, 0.4497, 0.852, 0.3815, 0.8451, 0.3961, 0.7847, 0.4465, 0.7908, 0.2021, 0.5676, 0.1879, 0.5118, 0.1931, 0.5053, 0.2124, 0.5547, 0.5141, 0.8355, 0.4497, 0.852, 0.4465, 0.7908, 0.4963, 0.7814, 0.2175, 0.6228, 0.2021, 0.5676, 0.2124, 0.5547, 0.2327, 0.6032, 0.5629, 0.8014, 0.5141, 0.8355, 0.4963, 0.7814, 0.5403, 0.7582, 0.2351, 0.6769, 0.2175, 0.6228, 0.2327, 0.6032, 0.2552, 0.6499, 0.5976, 0.7571, 0.5629, 0.8014, 0.5403, 0.7582, 0.5768, 0.7248, 0.2569, 0.7287, 0.2351, 0.6769, 0.2552, 0.6499, 0.2813, 0.6937, 0.6229, 0.7072, 0.5976, 0.7571, 0.5768, 0.7248, 0.6067, 0.6846, 0.2856, 0.7767, 0.2569, 0.7287, 0.2813, 0.6937, 0.3125, 0.7327, 0.2327, 0.6032, 0.2124, 0.5547, 0.2211, 0.5382, 0.2454, 0.5785, 0.5403, 0.7582, 0.4963, 0.7814, 0.4875, 0.725, 0.5267, 0.7103, 0.2552, 0.6499, 0.2327, 0.6032, 0.2454, 0.5785, 0.2713, 0.6169, 0.5768, 0.7248, 0.5403, 0.7582, 0.5267, 0.7103, 0.5625, 0.687, 0.2813, 0.6937, 0.2552, 0.6499, 0.2713, 0.6169, 0.2996, 0.6522, 0.6067, 0.6846, 0.5768, 0.7248, 0.5625, 0.687, 0.5945, 0.657, 0.3125, 0.7327, 0.2813, 0.6937, 0.2996, 0.6522, 0.3311, 0.683, 0.6319, 0.6401, 0.6067, 0.6846, 0.5945, 0.657, 0.6232, 0.6222, 0.3506, 0.7642, 0.3125, 0.7327, 0.3311, 0.683, 0.3663, 0.7074, 0.6538, 0.5928, 0.6319, 0.6401, 0.6232, 0.6222, 0.6494, 0.5842, 0.3961, 0.7847, 0.3506, 0.7642, 0.3663, 0.7074, 0.4051, 0.7234, 0.1931, 0.5053, 0.1739, 0.4559, 0.1975, 0.497, 0.6739, 0.5441, 0.6538, 0.5928, 0.6494, 0.5842, 0.4465, 0.7908, 0.3961, 0.7847, 0.4051, 0.7234, 0.4462, 0.7295, 0.2124, 0.5547, 0.1931, 0.5053, 0.1975, 0.497, 0.2211, 0.5382, 0.4963, 0.7814, 0.4465, 0.7908, 0.4462, 0.7295, 0.4875, 0.725, 0.3663, 0.7074, 0.3311, 0.683, 0.344, 0.6299, 0.3769, 0.6488, 0.6494, 0.5842, 0.6232, 0.6222, 0.6168, 0.6016, 0.646, 0.574, 0.4051, 0.7234, 0.3663, 0.7074, 0.3769, 0.6488, 0.4115, 0.6618, 0.1975, 0.497, 0.1739, 0.4559, 0.2011, 0.4871, 0.6739, 0.5441, 0.6494, 0.5842, 0.646, 0.574, 0.4462, 0.7295, 0.4051, 0.7234, 0.4115, 0.6618, 0.4473, 0.6683, 0.2211, 0.5382, 0.1975, 0.497, 0.2011, 0.4871, 0.2281, 0.5187, 0.4875, 0.725, 0.4462, 0.7295, 0.4473, 0.6683, 0.4835, 0.6676, 0.2454, 0.5785, 0.2211, 0.5382, 0.2281, 0.5187, 0.2554, 0.5498, 0.5267, 0.7103, 0.4875, 0.725, 0.4835, 0.6676, 0.5191, 0.6599, 0.2713, 0.6169, 0.2454, 0.5785, 0.2554, 0.5498, 0.2835, 0.5793, 0.5625, 0.687, 0.5267, 0.7103, 0.5191, 0.6599, 0.5535, 0.6457, 0.2996, 0.6522, 0.2713, 0.6169, 0.2835, 0.5793, 0.3129, 0.6064, 0.5945, 0.657, 0.5625, 0.687, 0.5535, 0.6457, 0.5861, 0.6259, 0.3311, 0.683, 0.2996, 0.6522, 0.3129, 0.6064, 0.344, 0.6299, 0.6232, 0.6222, 0.5945, 0.657, 0.5861, 0.6259, 0.6168, 0.6016, 0.5191, 0.6599, 0.4835, 0.6676, 0.4826, 0.6099, 0.5158, 0.6083, 0.2835, 0.5793, 0.2554, 0.5498, 0.2625, 0.5182, 0.2922, 0.5386, 0.5535, 0.6457, 0.5191, 0.6599, 0.5158, 0.6083, 0.5487, 0.6024, 0.3129, 0.6064, 0.2835, 0.5793, 0.2922, 0.5386, 0.3223, 0.5577, 0.5861, 0.6259, 0.5535, 0.6457, 0.5487, 0.6024, 0.581, 0.5925, 0.344, 0.6299, 0.3129, 0.6064, 0.3223, 0.5577, 0.353, 0.5748, 0.6168, 0.6016, 0.5861, 0.6259, 0.581, 0.5925, 0.6127, 0.5791, 0.3769, 0.6488, 0.344, 0.6299, 0.353, 0.5748, 0.3845, 0.5891, 0.646, 0.574, 0.6168, 0.6016, 0.6127, 0.5791, 0.6436, 0.5627, 0.4115, 0.6618, 0.3769, 0.6488, 0.3845, 0.5891, 0.4167, 0.6001, 0.2011, 0.4871, 0.1739, 0.4559, 0.2036, 0.4761, 0.6739, 0.5441, 0.646, 0.574, 0.6436, 0.5627, 0.4473, 0.6683, 0.4115, 0.6618, 0.4167, 0.6001, 0.4495, 0.6071, 0.2281, 0.5187, 0.2011, 0.4871, 0.2036, 0.4761, 0.2331, 0.4971, 0.4835, 0.6676, 0.4473, 0.6683, 0.4495, 0.6071, 0.4826, 0.6099, 0.2554, 0.5498, 0.2281, 0.5187, 0.2331, 0.4971, 0.2625, 0.5182, 0.6436, 0.5627, 0.6127, 0.5791, 0.6109, 0.5554, 0.6425, 0.5507, 0.4167, 0.6001, 0.3845, 0.5891, 0.3901, 0.5288, 0.4212, 0.5382, 0.2036, 0.4761, 0.1739, 0.4559, 0.2051, 0.4643, 0.6739, 0.5441, 0.6436, 0.5627, 0.6425, 0.5507, 0.4495, 0.6071, 0.4167, 0.6001, 0.4212, 0.5382, 0.4525, 0.5461, 0.2331, 0.4971, 0.2036, 0.4761, 0.2051, 0.4643, 0.2361, 0.474, 0.4826, 0.6099, 0.4495, 0.6071, 0.4525, 0.5461, 0.484, 0.5522, 0.2625, 0.5182, 0.2331, 0.4971, 0.2361, 0.474, 0.267, 0.4846, 0.5158, 0.6083, 0.4826, 0.6099, 0.484, 0.5522, 0.5156, 0.5564, 0.2922, 0.5386, 0.2625, 0.5182, 0.267, 0.4846, 0.2977, 0.4959, 0.5487, 0.6024, 0.5158, 0.6083, 0.5156, 0.5564, 0.5474, 0.5583, 0.3223, 0.5577, 0.2922, 0.5386, 0.2977, 0.4959, 0.3285, 0.5073, 0.581, 0.5925, 0.5487, 0.6024, 0.5474, 0.5583, 0.5791, 0.558, 0.353, 0.5748, 0.3223, 0.5577, 0.3285, 0.5073, 0.3592, 0.5184, 0.6127, 0.5791, 0.581, 0.5925, 0.5791, 0.558, 0.6109, 0.5554, 0.3845, 0.5891, 0.353, 0.5748, 0.3592, 0.5184, 0.3901, 0.5288, 0.2977, 0.4959, 0.267, 0.4846, 0.2687, 0.4501, 0.3003, 0.452, 0.5474, 0.5583, 0.5156, 0.5564, 0.5183, 0.5047, 0.5492, 0.5143, 0.3285, 0.5073, 0.2977, 0.4959, 0.3003, 0.452, 0.3318, 0.4557, 0.5791, 0.558, 0.5474, 0.5583, 0.5492, 0.5143, 0.5801, 0.5234, 0.3592, 0.5184, 0.3285, 0.5073, 0.3318, 0.4557, 0.3632, 0.4612, 0.6109, 0.5554, 0.5791, 0.558, 0.5801, 0.5234, 0.6112, 0.5316, 0.3901, 0.5288, 0.3592, 0.5184, 0.3632, 0.4612, 0.3944, 0.4681, 0.6425, 0.5507, 0.6109, 0.5554, 0.6112, 0.5316, 0.6425, 0.5386, 0.4212, 0.5382, 0.3901, 0.5288, 0.3944, 0.4681, 0.4255, 0.4763, 0.2051, 0.4643, 0.1739, 0.4559, 0.2054, 0.4521, 0.6739, 0.5441, 0.6425, 0.5507, 0.6425, 0.5386, 0.4525, 0.5461, 0.4212, 0.5382, 0.4255, 0.4763, 0.4565, 0.4853, 0.2361, 0.474, 0.2051, 0.4643, 0.2054, 0.4521, 0.237, 0.4501, 0.484, 0.5522, 0.4525, 0.5461, 0.4565, 0.4853, 0.4874, 0.4949, 0.267, 0.4846, 0.2361, 0.474, 0.237, 0.4501, 0.2687, 0.4501, 0.5156, 0.5564, 0.484, 0.5522, 0.4874, 0.4949, 0.5183, 0.5047, 0.4255, 0.4763, 0.3944, 0.4681, 0.3977, 0.4072, 0.43, 0.4144, 0.2054, 0.4521, 0.1739, 0.4559, 0.2045, 0.4401, 0.6739, 0.5441, 0.6425, 0.5386, 0.6437, 0.5266, 0.4565, 0.4853, 0.4255, 0.4763, 0.43, 0.4144, 0.4618, 0.4249, 0.237, 0.4501, 0.2054, 0.4521, 0.2045, 0.4401, 0.2357, 0.4264, 0.4874, 0.4949, 0.4565, 0.4853, 0.4618, 0.4249, 0.4931, 0.4383, 0.2687, 0.4501, 0.237, 0.4501, 0.2357, 0.4264, 0.2675, 0.4155, 0.5183, 0.5047, 0.4874, 0.4949, 0.4931, 0.4383, 0.5238, 0.4539, 0.3003, 0.452, 0.2687, 0.4501, 0.2675, 0.4155, 0.2997, 0.4079, 0.5492, 0.5143, 0.5183, 0.5047, 0.5238, 0.4539, 0.554, 0.4712, 0.3318, 0.4557, 0.3003, 0.452, 0.2997, 0.4079, 0.3323, 0.4038, 0.5801, 0.5234, 0.5492, 0.5143, 0.554, 0.4712, 0.5839, 0.4895, 0.3632, 0.4612, 0.3318, 0.4557, 0.3323, 0.4038, 0.3651, 0.4036, 0.6112, 0.5316, 0.5801, 0.5234, 0.5839, 0.4895, 0.6138, 0.5082, 0.3944, 0.4681, 0.3632, 0.4612, 0.3651, 0.4036, 0.3977, 0.4072, 0.6425, 0.5386, 0.6112, 0.5316, 0.6138, 0.5082, 0.6437, 0.5266, 0.554, 0.4712, 0.5238, 0.4539, 0.5324, 0.4048, 0.562, 0.4299, 0.3323, 0.4038, 0.2997, 0.4079, 0.2958, 0.3643, 0.3297, 0.3521, 0.5839, 0.4895, 0.554, 0.4712, 0.562, 0.4299, 0.5905, 0.4574, 0.3651, 0.4036, 0.3323, 0.4038, 0.3297, 0.3521, 0.3647, 0.3459, 0.6138, 0.5082, 0.5839, 0.4895, 0.5905, 0.4574, 0.6184, 0.4862, 0.3977, 0.4072, 0.3651, 0.4036, 0.3647, 0.3459, 0.4, 0.346, 0.6437, 0.5266, 0.6138, 0.5082, 0.6184, 0.4862, 0.646, 0.5153, 0.43, 0.4144, 0.3977, 0.4072, 0.4, 0.346, 0.435, 0.3526, 0.2045, 0.4401, 0.1739, 0.4559, 0.2025, 0.4286, 0.6739, 0.5441, 0.6437, 0.5266, 0.646, 0.5153, 0.4618, 0.4249, 0.43, 0.4144, 0.435, 0.3526, 0.4689, 0.3651, 0.2357, 0.4264, 0.2045, 0.4401, 0.2025, 0.4286, 0.2321, 0.4035, 0.4931, 0.4383, 0.4618, 0.4249, 0.4689, 0.3651, 0.5014, 0.3828, 0.2675, 0.4155, 0.2357, 0.4264, 0.2321, 0.4035, 0.2632, 0.3818, 0.5238, 0.4539, 0.4931, 0.4383, 0.5014, 0.3828, 0.5324, 0.4048, 0.2997, 0.4079, 0.2675, 0.4155, 0.2632, 0.3818, 0.2958, 0.3643, 0.6739, 0.5441, 0.646, 0.5153, 0.6493, 0.5052, 0.4689, 0.3651, 0.435, 0.3526, 0.441, 0.2909, 0.4786, 0.3062, 0.2321, 0.4035, 0.2025, 0.4286, 0.1993, 0.4181, 0.2263, 0.3824, 0.5014, 0.3828, 0.4689, 0.3651, 0.4786, 0.3062, 0.5133, 0.3292, 0.2632, 0.3818, 0.2321, 0.4035, 0.2263, 0.3824, 0.2556, 0.35, 0.5324, 0.4048, 0.5014, 0.3828, 0.5133, 0.3292, 0.5447, 0.3582, 0.2958, 0.3643, 0.2632, 0.3818, 0.2556, 0.35, 0.2878, 0.3224, 0.562, 0.4299, 0.5324, 0.4048, 0.5447, 0.3582, 0.5733, 0.3915, 0.3297, 0.3521, 0.2958, 0.3643, 0.2878, 0.3224, 0.3233, 0.3013, 0.5905, 0.4574, 0.562, 0.4299, 0.5733, 0.3915, 0.5998, 0.4279, 0.3647, 0.3459, 0.3297, 0.3521, 0.3233, 0.3013, 0.3616, 0.2884, 0.6184, 0.4862, 0.5905, 0.4574, 0.5998, 0.4279, 0.6249, 0.4661, 0.4, 0.346, 0.3647, 0.3459, 0.3616, 0.2884, 0.4014, 0.2848, 0.646, 0.5153, 0.6184, 0.4862, 0.6249, 0.4661, 0.6493, 0.5052, 0.435, 0.3526, 0.4, 0.346, 0.4014, 0.2848, 0.441, 0.2909, 0.2025, 0.4286, 0.1739, 0.4559, 0.1993, 0.4181, 0.5998, 0.4279, 0.5733, 0.3915, 0.5884, 0.3573, 0.6118, 0.4022, 0.3616, 0.2884, 0.3233, 0.3013, 0.3113, 0.2527, 0.3541, 0.2317, 0.6249, 0.4661, 0.5998, 0.4279, 0.6118, 0.4022, 0.6332, 0.4489, 0.4014, 0.2848, 0.3616, 0.2884, 0.3541, 0.2317, 0.4015, 0.2235, 0.6493, 0.5052, 0.6249, 0.4661, 0.6332, 0.4489, 0.6536, 0.4964, 0.441, 0.2909, 0.4014, 0.2848, 0.4015, 0.2235, 0.4492, 0.2296, 0.1993, 0.4181, 0.1739, 0.4559, 0.195, 0.409, 0.6739, 0.5441, 0.6493, 0.5052, 0.6536, 0.4964, 0.4786, 0.3062, 0.441, 0.2909, 0.4492, 0.2296, 0.4929, 0.2489, 0.2263, 0.3824, 0.1993, 0.4181, 0.195, 0.409, 0.2181, 0.3638, 0.5133, 0.3292, 0.4786, 0.3062, 0.4929, 0.2489, 0.5303, 0.2785, 0.2556, 0.35, 0.2263, 0.3824, 0.2181, 0.3638, 0.2442, 0.3214, 0.5447, 0.3582, 0.5133, 0.3292, 0.5303, 0.2785, 0.5617, 0.3155, 0.2878, 0.3224, 0.2556, 0.35, 0.2442, 0.3214, 0.2749, 0.2836, 0.5733, 0.3915, 0.5447, 0.3582, 0.5617, 0.3155, 0.5884, 0.3573, 0.3233, 0.3013, 0.2878, 0.3224, 0.2749, 0.2836, 0.3113, 0.2527, 0.2181, 0.3638, 0.195, 0.409, 0.1899, 0.4018, 0.2078, 0.3487, 0.5303, 0.2785, 0.4929, 0.2489, 0.5151, 0.1945, 0.5549, 0.2329, 0.2442, 0.3214, 0.2181, 0.3638, 0.2078, 0.3487, 0.229, 0.2976, 0.5617, 0.3155, 0.5303, 0.2785, 0.5549, 0.2329, 0.5846, 0.2787, 0.2749, 0.2836, 0.2442, 0.3214, 0.229, 0.2976, 0.2557, 0.2498, 0.5884, 0.3573, 0.5617, 0.3155, 0.5846, 0.2787, 0.6076, 0.3288, 0.3113, 0.2527, 0.2749, 0.2836, 0.2557, 0.2498, 0.2912, 0.2081, 0.6118, 0.4022, 0.5884, 0.3573, 0.6076, 0.3288, 0.6265, 0.3813, 0.3541, 0.2317, 0.3113, 0.2527, 0.2912, 0.2081, 0.339, 0.1768, 0.6332, 0.4489, 0.6118, 0.4022, 0.6265, 0.3813, 0.6431, 0.4351, 0.4015, 0.2235, 0.3541, 0.2317, 0.339, 0.1768, 0.3992, 0.1622, 0.6536, 0.4964, 0.6332, 0.4489, 0.6431, 0.4351, 0.6586, 0.4895, 0.4492, 0.2296, 0.4015, 0.2235, 0.3992, 0.1622, 0.4621, 0.1689, 0.195, 0.409, 0.1739, 0.4559, 0.1899, 0.4018, 0.6739, 0.5441, 0.6536, 0.4964, 0.6586, 0.4895, 0.4929, 0.2489, 0.4492, 0.2296, 0.4621, 0.1689, 0.5151, 0.1945, 0.339, 0.1768, 0.2912, 0.2081, 0.2585, 0.1711, 0.3078, 0.1264, 0.6431, 0.4351, 0.6265, 0.3813, 0.6435, 0.3662, 0.6543, 0.4253, 0.3992, 0.1622, 0.339, 0.1768, 0.3078, 0.1264, 0.3908, 0.1013, 0.6586, 0.4895, 0.6431, 0.4351, 0.6543, 0.4253, 0.6642, 0.4846, 0.4621, 0.1689, 0.3992, 0.1622, 0.3908, 0.1013, 0.4872, 0.1099, 0.1899, 0.4018, 0.1739, 0.4559, 0.1841, 0.3967, 0.6739, 0.5441, 0.6586, 0.4895, 0.6642, 0.4846, 0.5151, 0.1945, 0.4621, 0.1689, 0.4872, 0.1099, 0.5529, 0.1465, 0.2078, 0.3487, 0.1899, 0.4018, 0.1841, 0.3967, 0.1957, 0.3379, 0.5549, 0.2329, 0.5151, 0.1945, 0.5529, 0.1465, 0.5906, 0.1959, 0.229, 0.2976, 0.2078, 0.3487, 0.1957, 0.3379, 0.21, 0.28, 0.5846, 0.2787, 0.5549, 0.2329, 0.5906, 0.1959, 0.6142, 0.2506, 0.2557, 0.2498, 0.229, 0.2976, 0.21, 0.28, 0.2293, 0.2238, 0.6076, 0.3288, 0.5846, 0.2787, 0.6142, 0.2506, 0.6307, 0.3078, 0.2912, 0.2081, 0.2557, 0.2498, 0.2293, 0.2238, 0.2585, 0.1711, 0.6265, 0.3813, 0.6076, 0.3288, 0.6307, 0.3078, 0.6435, 0.3662, 0.5906, 0.1959, 0.5529, 0.1465, 0.6186, 0.1133, 0.6393, 0.1732, 0.21, 0.28, 0.1957, 0.3379, 0.1824, 0.332, 0.1881, 0.2701, 0.6142, 0.2506, 0.5906, 0.1959, 0.6393, 0.1732, 0.65, 0.2344, 0.2293, 0.2238, 0.21, 0.28, 0.1881, 0.2701, 0.1963, 0.2086, 0.6307, 0.3078, 0.6142, 0.2506, 0.65, 0.2344, 0.6569, 0.2961, 0.2585, 0.1711, 0.2293, 0.2238, 0.1963, 0.2086, 0.2099, 0.1478, 0.6435, 0.3662, 0.6307, 0.3078, 0.6569, 0.2961, 0.662, 0.358, 0.3078, 0.1264, 0.2585, 0.1711, 0.2099, 0.1478, 0.2401, 0.08902, 0.6543, 0.4253, 0.6435, 0.3662, 0.662, 0.358, 0.6663, 0.42, 0.3908, 0.1013, 0.3078, 0.1264, 0.2401, 0.08902, 0.3505, 0.04224, 0.6642, 0.4846, 0.6543, 0.4253, 0.6663, 0.42, 0.6701, 0.482, 0.4872, 0.1099, 0.3908, 0.1013, 0.3505, 0.04224, 0.5589, 0.05847, 0.1841, 0.3967, 0.1739, 0.4559, 0.1779, 0.3939, 0.6739, 0.5441, 0.6642, 0.4846, 0.6701, 0.482, 0.5529, 0.1465, 0.4872, 0.1099, 0.5589, 0.05847, 0.6186, 0.1133, 0.1957, 0.3379, 0.1841, 0.3967, 0.1779, 0.3939, 0.1824, 0.332, 0.6663, 0.42, 0.662, 0.358, 0.6813, 0.3571, 0.6786, 0.4194, 0.3505, 0.04224, 0.2401, 0.08902, 0.1311, 0.08415, 0.03032, 0.02995, 0.6701, 0.482, 0.6663, 0.42, 0.6786, 0.4194, 0.6762, 0.4817, 0.5589, 0.05847, 0.3505, 0.04224, 1.03, 0.02995, 0.7535, 0.05012, 0.1779, 0.3939, 0.1739, 0.4559, 0.1714, 0.3936, 0.6739, 0.5441, 0.6701, 0.482, 0.6762, 0.4817, 0.6186, 0.1133, 0.5589, 0.05847, 0.7535, 0.05012, 0.7091, 0.1092, 0.1824, 0.332, 0.1779, 0.3939, 0.1714, 0.3936, 0.1686, 0.3313, 0.6393, 0.1732, 0.6186, 0.1133, 0.7091, 0.1092, 0.6956, 0.1707, 0.1881, 0.2701, 0.1824, 0.332, 0.1686, 0.3313, 0.165, 0.2691, 0.65, 0.2344, 0.6393, 0.1732, 0.6956, 0.1707, 0.6888, 0.2327, 0.1963, 0.2086, 0.1881, 0.2701, 0.165, 0.2691, 0.1599, 0.207, 0.6569, 0.2961, 0.65, 0.2344, 0.6888, 0.2327, 0.6845, 0.2949, 0.2099, 0.1478, 0.1963, 0.2086, 0.1599, 0.207, 0.1512, 0.1451, 0.662, 0.358, 0.6569, 0.2961, 0.6845, 0.2949, 0.6813, 0.3571, 0.2401, 0.08902, 0.2099, 0.1478, 0.1512, 0.1451, 0.1311, 0.08415, 0.165, 0.2691, 0.1686, 0.3313, 0.1551, 0.336, 0.1427, 0.2769, 0.6888, 0.2327, 0.6956, 0.1707, 0.7469, 0.1891, 0.7257, 0.2457, 0.1599, 0.207, 0.165, 0.2691, 0.1427, 0.2769, 0.1256, 0.2191, 0.6845, 0.2949, 0.6888, 0.2327, 0.7257, 0.2457, 0.7112, 0.3042, 0.1512, 0.1451, 0.1599, 0.207, 0.1256, 0.2191, 0.09917, 0.1641, 0.6813, 0.3571, 0.6845, 0.2949, 0.7112, 0.3042, 0.7001, 0.3637, 0.1311, 0.08415, 0.1512, 0.1451, 0.09917, 0.1641, 0.05152, 0.116, 0.6786, 0.4194, 0.6813, 0.3571, 0.7001, 0.3637, 0.6907, 0.4236, 1.03, 0.02995, 1.131, 0.08415, 1.052, 0.116, 0.9612, 0.08719, 0.6762, 0.4817, 0.6786, 0.4194, 0.6907, 0.4236, 0.6822, 0.4838, 0.7535, 0.05012, 1.03, 0.02995, 0.9612, 0.08719, 0.8507, 0.09679, 0.1714, 0.3936, 0.1739, 0.4559, 0.1651, 0.3958, 0.6739, 0.5441, 0.6762, 0.4817, 0.6822, 0.4838, 0.7091, 0.1092, 0.7535, 0.05012, 0.8507, 0.09679, 0.7825, 0.1369, 0.1686, 0.3313, 0.1714, 0.3936, 0.1651, 0.3958, 0.1551, 0.336, 0.6956, 0.1707, 0.7091, 0.1092, 0.7825, 0.1369, 0.7469, 0.1891, 0.9612, 0.08719, 1.052, 0.116, 1.014, 0.1645, 0.9497, 0.148, 0.6822, 0.4838, 0.6907, 0.4236, 0.7021, 0.4324, 0.6879, 0.4882, 0.8507, 0.09679, 0.9612, 0.08719, 0.9497, 0.148, 0.8815, 0.1549, 0.1651, 0.3958, 0.1739, 0.4559, 0.1591, 0.4004, 0.6739, 0.5441, 0.6822, 0.4838, 0.6879, 0.4882, 0.7825, 0.1369, 0.8507, 0.09679, 0.8815, 0.1549, 0.8256, 0.1825, 0.1551, 0.336, 0.1651, 0.3958, 0.1591, 0.4004, 0.1426, 0.3458, 0.7469, 0.1891, 0.7825, 0.1369, 0.8256, 0.1825, 0.7856, 0.2233, 0.1427, 0.2769, 0.1551, 0.336, 0.1426, 0.3458, 0.1229, 0.2928, 0.7257, 0.2457, 0.7469, 0.1891, 0.7856, 0.2233, 0.7569, 0.2713, 0.1256, 0.2191, 0.1427, 0.2769, 0.1229, 0.2928, 0.09756, 0.2429, 0.7112, 0.3042, 0.7257, 0.2457, 0.7569, 0.2713, 0.7351, 0.3231, 0.09917, 0.1641, 0.1256, 0.2191, 0.09756, 0.2429, 0.06293, 0.1986, 0.7001, 0.3637, 0.7112, 0.3042, 0.7351, 0.3231, 0.7175, 0.3772, 0.05152, 0.116, 0.09917, 0.1641, 0.06293, 0.1986, 0.0141, 0.1645, 0.6907, 0.4236, 0.7001, 0.3637, 0.7175, 0.3772, 0.7021, 0.4324, 0.7569, 0.2713, 0.7856, 0.2233, 0.8125, 0.2673, 0.7813, 0.3063, 0.09756, 0.2429, 0.1229, 0.2928, 0.1067, 0.3154, 0.07677, 0.2752, 0.7351, 0.3231, 0.7569, 0.2713, 0.7813, 0.3063, 0.7552, 0.3501, 0.06293, 0.1986, 0.09756, 0.2429, 0.07677, 0.2752, 0.04027, 0.2418, 0.7175, 0.3772, 0.7351, 0.3231, 0.7552, 0.3501, 0.7327, 0.3968, 1.014, 0.1645, 1.063, 0.1986, 1.04, 0.2418, 0.9963, 0.2186, 0.7021, 0.4324, 0.7175, 0.3772, 0.7327, 0.3968, 0.7124, 0.4453, 0.9497, 0.148, 1.014, 0.1645, 0.9963, 0.2186, 0.9465, 0.2092, 0.6879, 0.4882, 0.7021, 0.4324, 0.7124, 0.4453, 0.6931, 0.4947, 0.8815, 0.1549, 0.9497, 0.148, 0.9465, 0.2092, 0.8961, 0.2153, 0.1591, 0.4004, 0.1739, 0.4559, 0.1538, 0.4072, 0.6739, 0.5441, 0.6879, 0.4882, 0.6931, 0.4947, 0.8256, 0.1825, 0.8815, 0.1549, 0.8961, 0.2153, 0.8506, 0.2358, 0.1426, 0.3458, 0.1591, 0.4004, 0.1538, 0.4072, 0.1319, 0.3599, 0.7856, 0.2233, 0.8256, 0.1825, 0.8506, 0.2358, 0.8125, 0.2673, 0.1229, 0.2928, 0.1426, 0.3458, 0.1319, 0.3599, 0.1067, 0.3154, 0.6931, 0.4947, 0.7124, 0.4453, 0.7211, 0.4618, 0.6975, 0.503, 0.8961, 0.2153, 0.9465, 0.2092, 0.9462, 0.2705, 0.9051, 0.2766, 0.1538, 0.4072, 0.1739, 0.4559, 0.1494, 0.4158, 0.6739, 0.5441, 0.6931, 0.4947, 0.6975, 0.503, 0.8506, 0.2358, 0.8961, 0.2153, 0.9051, 0.2766, 0.8663, 0.2926, 0.1319, 0.3599, 0.1538, 0.4072, 0.1494, 0.4158, 0.1232, 0.3778, 0.8125, 0.2673, 0.8506, 0.2358, 0.8663, 0.2926, 0.8311, 0.317, 0.1067, 0.3154, 0.1319, 0.3599, 0.1232, 0.3778, 0.09452, 0.343, 0.7813, 0.3063, 0.8125, 0.2673, 0.8311, 0.317, 0.7996, 0.3478, 0.07677, 0.2752, 0.1067, 0.3154, 0.09452, 0.343, 0.0625, 0.313, 0.7552, 0.3501, 0.7813, 0.3063, 0.7996, 0.3478, 0.7713, 0.3831, 0.04027, 0.2418, 0.07677, 0.2752, 0.0625, 0.313, 0.02672, 0.2897, 0.7327, 0.3968, 0.7552, 0.3501, 0.7713, 0.3831, 0.7454, 0.4215, 0.9963, 0.2186, 1.04, 0.2418, 1.027, 0.2897, 0.9875, 0.275, 0.7124, 0.4453, 0.7327, 0.3968, 0.7454, 0.4215, 0.7211, 0.4618, 0.9465, 0.2092, 0.9963, 0.2186, 0.9875, 0.275, 0.9462, 0.2705, 0.7713, 0.3831, 0.7996, 0.3478, 0.8129, 0.3936, 0.7835, 0.4207, 0.02672, 0.2897, 0.0625, 0.313, 0.05347, 0.3543, 0.01915, 0.3401, 0.7454, 0.4215, 0.7713, 0.3831, 0.7835, 0.4207, 0.7554, 0.4502, 0.9875, 0.275, 1.027, 0.2897, 1.019, 0.3401, 0.9835, 0.3324, 0.7211, 0.4618, 0.7454, 0.4215, 0.7554, 0.4502, 0.7281, 0.4813, 0.9462, 0.2705, 0.9875, 0.275, 0.9835, 0.3324, 0.9473, 0.3317, 0.6975, 0.503, 0.7211, 0.4618, 0.7281, 0.4813, 0.7011, 0.5129, 0.9051, 0.2766, 0.9462, 0.2705, 0.9473, 0.3317, 0.9115, 0.3382, 0.1494, 0.4158, 0.1739, 0.4559, 0.146, 0.426, 0.6739, 0.5441, 0.6975, 0.503, 0.7011, 0.5129, 0.8663, 0.2926, 0.9051, 0.2766, 0.9115, 0.3382, 0.8769, 0.3512, 0.1232, 0.3778, 0.1494, 0.4158, 0.146, 0.426, 0.1168, 0.3984, 0.8311, 0.317, 0.8663, 0.2926, 0.8769, 0.3512, 0.844, 0.3701, 0.09452, 0.343, 0.1232, 0.3778, 0.1168, 0.3984, 0.08605, 0.3741, 0.7996, 0.3478, 0.8311, 0.317, 0.844, 0.3701, 0.8129, 0.3936, 0.0625, 0.313, 0.09452, 0.343, 0.08605, 0.3741, 0.05347, 0.3543, 0.146, 0.426, 0.1739, 0.4559, 0.1436, 0.4373, 0.6739, 0.5441, 0.7011, 0.5129, 0.7036, 0.5239, 0.8769, 0.3512, 0.9115, 0.3382, 0.9167, 0.3999, 0.8845, 0.4109, 0.1168, 0.3984, 0.146, 0.426, 0.1436, 0.4373, 0.1127, 0.4209, 0.844, 0.3701, 0.8769, 0.3512, 0.8845, 0.4109, 0.853, 0.4252, 0.08605, 0.3741, 0.1168, 0.3984, 0.1127, 0.4209, 0.08103, 0.4075, 0.8129, 0.3936, 0.844, 0.3701, 0.853, 0.4252, 0.8223, 0.4423, 0.05347, 0.3543, 0.08605, 0.3741, 0.08103, 0.4075, 0.04866, 0.3976, 0.7835, 0.4207, 0.8129, 0.3936, 0.8223, 0.4423, 0.7922, 0.4614, 0.01915, 0.3401, 0.05347, 0.3543, 0.04866, 0.3976, 0.01576, 0.3917, 0.7554, 0.4502, 0.7835, 0.4207, 0.7922, 0.4614, 0.7625, 0.4818, 0.9835, 0.3324, 1.019, 0.3401, 1.016, 0.3917, 0.9826, 0.3901, 0.7281, 0.4813, 0.7554, 0.4502, 0.7625, 0.4818, 0.7331, 0.5029, 0.9473, 0.3317, 0.9835, 0.3324, 0.9826, 0.3901, 0.9495, 0.3929, 0.7011, 0.5129, 0.7281, 0.4813, 0.7331, 0.5029, 0.7036, 0.5239, 0.9115, 0.3382, 0.9473, 0.3317, 0.9495, 0.3929, 0.9167, 0.3999, 0.01576, 0.3917, 0.04866, 0.3976, 0.04735, 0.4417, 0.0156, 0.4436, 0.7625, 0.4818, 0.7922, 0.4614, 0.7977, 0.5041, 0.767, 0.5154, 0.9826, 0.3901, 1.016, 0.3917, 1.016, 0.4436, 0.984, 0.4478, 0.7331, 0.5029, 0.7625, 0.4818, 0.767, 0.5154, 0.7361, 0.526, 0.9495, 0.3929, 0.9826, 0.3901, 0.984, 0.4478, 0.9525, 0.4539, 0.7036, 0.5239, 0.7331, 0.5029, 0.7361, 0.526, 0.7051, 0.5357, 0.9167, 0.3999, 0.9495, 0.3929, 0.9525, 0.4539, 0.9212, 0.4618, 0.1436, 0.4373, 0.1739, 0.4559, 0.1425, 0.4493, 0.6739, 0.5441, 0.7036, 0.5239, 0.7051, 0.5357, 0.8845, 0.4109, 0.9167, 0.3999, 0.9212, 0.4618, 0.8901, 0.4712, 0.1127, 0.4209, 0.1436, 0.4373, 0.1425, 0.4493, 0.1109, 0.4446, 0.853, 0.4252, 0.8845, 0.4109, 0.8901, 0.4712, 0.8592, 0.4816, 0.08103, 0.4075, 0.1127, 0.4209, 0.1109, 0.4446, 0.07913, 0.442, 0.8223, 0.4423, 0.853, 0.4252, 0.8592, 0.4816, 0.8285, 0.4927, 0.04866, 0.3976, 0.08103, 0.4075, 0.07913, 0.442, 0.04735, 0.4417, 0.7922, 0.4614, 0.8223, 0.4423, 0.8285, 0.4927, 0.7977, 0.5041, 0.8901, 0.4712, 0.9212, 0.4618, 0.9255, 0.5237, 0.8944, 0.5319, 0.1109, 0.4446, 0.1425, 0.4493, 0.1425, 0.4614, 0.1112, 0.4684, 0.8592, 0.4816, 0.8901, 0.4712, 0.8944, 0.5319, 0.8632, 0.5388, 0.07913, 0.442, 0.1109, 0.4446, 0.1112, 0.4684, 0.08015, 0.4766, 0.8285, 0.4927, 0.8592, 0.4816, 0.8632, 0.5388, 0.8318, 0.5443, 0.04735, 0.4417, 0.07913, 0.442, 0.08015, 0.4766, 0.04917, 0.4857, 0.7977, 0.5041, 0.8285, 0.4927, 0.8318, 0.5443, 0.8003, 0.548, 0.0156, 0.4436, 0.04735, 0.4417, 0.04917, 0.4857, 0.01828, 0.4953, 0.767, 0.5154, 0.7977, 0.5041, 0.8003, 0.548, 0.7687, 0.5499, 0.984, 0.4478, 1.016, 0.4436, 1.018, 0.4953, 0.9874, 0.5051, 0.7361, 0.526, 0.767, 0.5154, 0.7687, 0.5499, 0.737, 0.5499, 0.9525, 0.4539, 0.984, 0.4478, 0.9874, 0.5051, 0.9565, 0.5147, 0.7051, 0.5357, 0.7361, 0.526, 0.737, 0.5499, 0.7054, 0.5479, 0.9212, 0.4618, 0.9525, 0.4539, 0.9565, 0.5147, 0.9255, 0.5237, 0.1425, 0.4493, 0.1739, 0.4559, 0.1425, 0.4614, 0.6739, 0.5441, 0.7051, 0.5357, 0.7054, 0.5479, 0.7687, 0.5499, 0.8003, 0.548, 0.7997, 0.5921, 0.7675, 0.5845, 0.9874, 0.5051, 1.018, 0.4953, 1.024, 0.5461, 0.9931, 0.5617, 0.737, 0.5499, 0.7687, 0.5499, 0.7675, 0.5845, 0.7357, 0.5736, 0.9565, 0.5147, 0.9874, 0.5051, 0.9931, 0.5617, 0.9618, 0.5751, 0.7054, 0.5479, 0.737, 0.5499, 0.7357, 0.5736, 0.7045, 0.5599, 0.9255, 0.5237, 0.9565, 0.5147, 0.9618, 0.5751, 0.93, 0.5856, 0.1425, 0.4614, 0.1739, 0.4559, 0.1437, 0.4734, 0.6739, 0.5441, 0.7054, 0.5479, 0.7045, 0.5599, 0.8944, 0.5319, 0.9255, 0.5237, 0.93, 0.5856, 0.8977, 0.5928, 0.1112, 0.4684, 0.1425, 0.4614, 0.1437, 0.4734, 0.1138, 0.4918, 0.8632, 0.5388, 0.8944, 0.5319, 0.8977, 0.5928, 0.8651, 0.5964, 0.08015, 0.4766, 0.1112, 0.4684, 0.1138, 0.4918, 0.08395, 0.5105, 0.8318, 0.5443, 0.8632, 0.5388, 0.8651, 0.5964, 0.8323, 0.5962, 0.04917, 0.4857, 0.08015, 0.4766, 0.08395, 0.5105, 0.05401, 0.5288, 0.8003, 0.548, 0.8318, 0.5443, 0.8323, 0.5962, 0.7997, 0.5921, 0.01828, 0.4953, 0.04917, 0.4857, 0.05401, 0.5288, 0.02377, 0.5461, 0.1138, 0.4918, 0.1437, 0.4734, 0.146, 0.4847, 0.1184, 0.5138, 0.8651, 0.5964, 0.8977, 0.5928, 0.9, 0.654, 0.8647, 0.6541, 0.08395, 0.5105, 0.1138, 0.4918, 0.1184, 0.5138, 0.09049, 0.5426, 0.8323, 0.5962, 0.8651, 0.5964, 0.8647, 0.6541, 0.8297, 0.6479, 0.05401, 0.5288, 0.08395, 0.5105, 0.09049, 0.5426, 0.06196, 0.5701, 0.7997, 0.5921, 0.8323, 0.5962, 0.8297, 0.6479, 0.7958, 0.6357, 0.02377, 0.5461, 0.05401, 0.5288, 0.06196, 0.5701, 0.03236, 0.5952, 0.7675, 0.5845, 0.7997, 0.5921, 0.7958, 0.6357, 0.7632, 0.6182, 0.9931, 0.5617, 1.024, 0.5461, 1.032, 0.5952, 1.001, 0.6172, 0.7357, 0.5736, 0.7675, 0.5845, 0.7632, 0.6182, 0.7321, 0.5965, 0.9618, 0.5751, 0.9931, 0.5617, 1.001, 0.6172, 0.9689, 0.6349, 0.7045, 0.5599, 0.7357, 0.5736, 0.7321, 0.5965, 0.7025, 0.5714, 0.93, 0.5856, 0.9618, 0.5751, 0.9689, 0.6349, 0.935, 0.6474, 0.1437, 0.4734, 0.1739, 0.4559, 0.146, 0.4847, 0.6739, 0.5441, 0.7045, 0.5599, 0.7025, 0.5714, 0.8977, 0.5928, 0.93, 0.5856, 0.935, 0.6474, 0.9, 0.654, 0.001377, 0.6172, 0.03236, 0.5952, 0.04469, 0.6418, 0.01326, 0.6708, 0.7321, 0.5965, 0.7632, 0.6182, 0.7556, 0.65, 0.7263, 0.6176, 0.9689, 0.6349, 1.001, 0.6172, 1.013, 0.6708, 0.9786, 0.6938, 0.7025, 0.5714, 0.7321, 0.5965, 0.7263, 0.6176, 0.6993, 0.5819, 0.935, 0.6474, 0.9689, 0.6349, 0.9786, 0.6938, 0.941, 0.7091, 0.146, 0.4847, 0.1739, 0.4559, 0.1493, 0.4948, 0.6739, 0.5441, 0.7025, 0.5714, 0.6993, 0.5819, 0.9, 0.654, 0.935, 0.6474, 0.941, 0.7091, 0.9014, 0.7152, 0.1184, 0.5138, 0.146, 0.4847, 0.1493, 0.4948, 0.1249, 0.5339, 0.8647, 0.6541, 0.9, 0.654, 0.9014, 0.7152, 0.8616, 0.7116, 0.09049, 0.5426, 0.1184, 0.5138, 0.1249, 0.5339, 0.09979, 0.5721, 0.8297, 0.6479, 0.8647, 0.6541, 0.8616, 0.7116, 0.8233, 0.6987, 0.06196, 0.5701, 0.09049, 0.5426, 0.09979, 0.5721, 0.07331, 0.6085, 0.7958, 0.6357, 0.8297, 0.6479, 0.8233, 0.6987, 0.7878, 0.6776, 0.03236, 0.5952, 0.06196, 0.5701, 0.07331, 0.6085, 0.04469, 0.6418, 0.7632, 0.6182, 0.7958, 0.6357, 0.7878, 0.6776, 0.7556, 0.65, 0.8616, 0.7116, 0.9014, 0.7152, 0.9015, 0.7765, 0.8541, 0.7683, 0.09979, 0.5721, 0.1249, 0.5339, 0.1332, 0.5511, 0.1118, 0.5978, 0.8233, 0.6987, 0.8616, 0.7116, 0.8541, 0.7683, 0.8113, 0.7473, 0.07331, 0.6085, 0.09979, 0.5721, 0.1118, 0.5978, 0.08842, 0.6427, 0.7878, 0.6776, 0.8233, 0.6987, 0.8113, 0.7473, 0.7749, 0.7164, 0.04469, 0.6418, 0.07331, 0.6085, 0.08842, 0.6427, 0.0617, 0.6845, 0.7556, 0.65, 0.7878, 0.6776, 0.7749, 0.7164, 0.7442, 0.6786, 0.01326, 0.6708, 0.04469, 0.6418, 0.0617, 0.6845, 0.03028, 0.7215, 0.7263, 0.6176, 0.7556, 0.65, 0.7442, 0.6786, 0.7181, 0.6362, 0.9786, 0.6938, 1.013, 0.6708, 1.03, 0.7215, 0.9929, 0.7511, 0.6993, 0.5819, 0.7263, 0.6176, 0.7181, 0.6362, 0.695, 0.591, 0.941, 0.7091, 0.9786, 0.6938, 0.9929, 0.7511, 0.9492, 0.7704, 0.1493, 0.4948, 0.1739, 0.4559, 0.1536, 0.5036, 0.6739, 0.5441, 0.6993, 0.5819, 0.695, 0.591, 0.9014, 0.7152, 0.941, 0.7091, 0.9492, 0.7704, 0.9015, 0.7765, 0.1249, 0.5339, 0.1493, 0.4948, 0.1536, 0.5036, 0.1332, 0.5511, 0.7181, 0.6362, 0.7442, 0.6786, 0.729, 0.7024, 0.7078, 0.6513, 0.9929, 0.7511, 1.03, 0.7215, 1.055, 0.7671, 1.015, 0.8055, 0.695, 0.591, 0.7181, 0.6362, 0.7078, 0.6513, 0.6899, 0.5982, 0.9492, 0.7704, 0.9929, 0.7511, 1.015, 0.8055, 0.9621, 0.8311, 0.1536, 0.5036, 0.1739, 0.4559, 0.1586, 0.5105, 0.6739, 0.5441, 0.695, 0.591, 0.6899, 0.5982, 0.9015, 0.7765, 0.9492, 0.7704, 0.9621, 0.8311, 0.8992, 0.8378, 0.1332, 0.5511, 0.1536, 0.5036, 0.1586, 0.5105, 0.1431, 0.5649, 0.8541, 0.7683, 0.9015, 0.7765, 0.8992, 0.8378, 0.839, 0.8232, 0.1118, 0.5978, 0.1332, 0.5511, 0.1431, 0.5649, 0.1265, 0.6187, 0.8113, 0.7473, 0.8541, 0.7683, 0.839, 0.8232, 0.7912, 0.7919, 0.08842, 0.6427, 0.1118, 0.5978, 0.1265, 0.6187, 0.1076, 0.6712, 0.7749, 0.7164, 0.8113, 0.7473, 0.7912, 0.7919, 0.7557, 0.7502, 0.0617, 0.6845, 0.08842, 0.6427, 0.1076, 0.6712, 0.08458, 0.7213, 0.7442, 0.6786, 0.7749, 0.7164, 0.7557, 0.7502, 0.729, 0.7024, 0.03028, 0.7215, 0.0617, 0.6845, 0.08458, 0.7213, 0.05495, 0.7671, 0.7912, 0.7919, 0.839, 0.8232, 0.8078, 0.8736, 0.7585, 0.8289, 0.1076, 0.6712, 0.1265, 0.6187, 0.1435, 0.6338, 0.1307, 0.6922, 0.7557, 0.7502, 0.7912, 0.7919, 0.7585, 0.8289, 0.7293, 0.7762, 0.08458, 0.7213, 0.1076, 0.6712, 0.1307, 0.6922, 0.1142, 0.7494, 0.729, 0.7024, 0.7557, 0.7502, 0.7293, 0.7762, 0.71, 0.72, 0.05495, 0.7671, 0.08458, 0.7213, 0.1142, 0.7494, 0.09064, 0.8041, 0.7078, 0.6513, 0.729, 0.7024, 0.71, 0.72, 0.6957, 0.6621, 0.0151, 0.8055, 0.05495, 0.7671, 0.09064, 0.8041, 0.05285, 0.8535, 0.6899, 0.5982, 0.7078, 0.6513, 0.6957, 0.6621, 0.6841, 0.6033, 0.9621, 0.8311, 1.015, 0.8055, 1.053, 0.8535, 0.9872, 0.8901, 0.1586, 0.5105, 0.1739, 0.4559, 0.1642, 0.5154, 0.6739, 0.5441, 0.6899, 0.5982, 0.6841, 0.6033, 0.8992, 0.8378, 0.9621, 0.8311, 0.9872, 0.8901, 0.8908, 0.8987, 0.1431, 0.5649, 0.1586, 0.5105, 0.1642, 0.5154, 0.1543, 0.5747, 0.839, 0.8232, 0.8992, 0.8378, 0.8908, 0.8987, 0.8078, 0.8736, 0.1265, 0.6187, 0.1431, 0.5649, 0.1543, 0.5747, 0.1435, 0.6338])
me_sphere.materials.append(mat_sphere)
me_sphere.use_remesh_preserve_volume = False
me_sphere.use_remesh_preserve_attributes = False
me_sphere.use_mirror_vertex_groups = False
me_sphere.update()
me_cube = bpy.data.meshes.new('Cube')
me_cube.from_pydata([(-1.0, -1.0, -1.0), (-1.0, -1.0, 1.0), (-1.0, 1.0, -1.0), (-1.0, 1.0, 1.0), (1.0, -1.0, -1.0), (1.0, -1.0, 1.0), (1.0, 1.0, -1.0), (1.0, 1.0, 1.0)], [], [(0, 1, 3, 2), (2, 3, 7, 6), (6, 7, 5, 4), (4, 5, 1, 0), (2, 6, 4, 0), (7, 3, 1, 5)])
_uv = me_cube.uv_layers.new(name='UVMap')
_uv.uv.foreach_set('vector', [0.0, 0.0, 0.0, 1.0, 1.0, 1.0, 1.0, 0.0, 0.0, 0.0, 0.0, 1.0, 1.0, 1.0, 1.0, 0.0, 0.0, 0.0, 0.0, 1.0, -1.0, 1.0, -1.0, 0.0, 0.0, 0.0, 0.0, 1.0, -1.0, 1.0, -1.0, 0.0, 0.0, 0.0, 1.0, 0.0, 1.0, -1.0, 0.0, -1.0, 0.0, 0.0, -1.0, 0.0, -1.0, -1.0, 0.0, -1.0])
me_cube.materials.append(mat_crate)
me_cube.use_remesh_preserve_volume = False
me_cube.use_remesh_preserve_attributes = False
me_cube.use_mirror_vertex_groups = False
me_cube.update()
me_plane = bpy.data.meshes.new('Plane')
me_plane.from_pydata([(-1.0, -1.0, 0.0), (1.0, -1.0, 0.0), (-1.0, 1.0, 0.0), (1.0, 1.0, 0.0)], [], [(0, 1, 3, 2)])
me_plane.materials.append(mat_plane)
me_plane.use_remesh_preserve_volume = False
me_plane.use_remesh_preserve_attributes = False
me_plane.use_mirror_vertex_groups = False
me_plane.update()

# ---- objects
ob_sphere = bpy.data.objects.new('Sphere', me_sphere)
ob_cube = bpy.data.objects.new('Cube', me_cube)
ob_plane = bpy.data.objects.new('Plane', me_plane)
ob_directional = bpy.data.objects.new('Directional', light_directional)
ob_camera = bpy.data.objects.new('Camera', cam_camera)

# ---- transforms, parenting, visibility, modifiers, constraints
ob_sphere.location = (4.0, 0.0, 1.0)
ob_sphere.lineart.crease_threshold = 0.0
ob_cube.location = (0.0, 0.0, 1.0)
ob_cube.lineart.crease_threshold = 0.0
ob_plane.location = (0.0, 0.0, 0.0)
ob_plane.scale = (10.0, 10.0, 10.0)
ob_plane.lineart.crease_threshold = 0.0
ob_directional.location = (-8.0, -8.0, 4.0)
ob_directional.rotation_euler = (0.7854, 0.0, -0.7854)
ob_directional.lock_rotations_4d = False
ob_directional.empty_display_type = 'ARROWS'
ob_directional.color = (0.0, 0.0, 0.0, 0.0)
ob_directional.lineart.crease_threshold = 0.0
ob_camera.location = (0.0, -30.0, 12.0)
ob_camera.rotation_euler = (1.221, -0.0, 0.0)
ob_camera.lock_rotations_4d = False
ob_camera.empty_display_type = 'ARROWS'
ob_camera.color = (0.0, 0.0, 0.0, 0.0)
ob_camera.display_type = 'WIRE'
ob_camera.lineart.crease_threshold = 0.0

# ---- collection membership
col_collection_1.objects.link(ob_sphere)
col_collection_1.objects.link(ob_cube)
col_collection_1.objects.link(ob_plane)
col_collection_1.objects.link(ob_directional)
col_collection_1.objects.link(ob_camera)

# ---- scene / render settings (as saved in the file)
scene.camera = ob_camera
scene.frame_start = 1; scene.frame_end = 250; scene.frame_set(2)
scene.render.engine = 'BLENDER_EEVEE_NEXT'
scene.render.resolution_percentage = 50
scene.render.dither_intensity = 0.0
scene.cycles.use_denoising = False
scene.cycles.samples = 128
scene.cycles.sampling_pattern = 'TABULATED_SOBOL'
scene.cycles.light_sampling_threshold = 0.0
scene.cycles.use_adaptive_sampling = False
scene.cycles.use_light_tree = False
scene.cycles.blur_glossy = 0.0
scene.cycles.sample_clamp_indirect = 0.0
scene.view_settings.view_transform = 'Standard'
bpy.context.view_layer.update()
